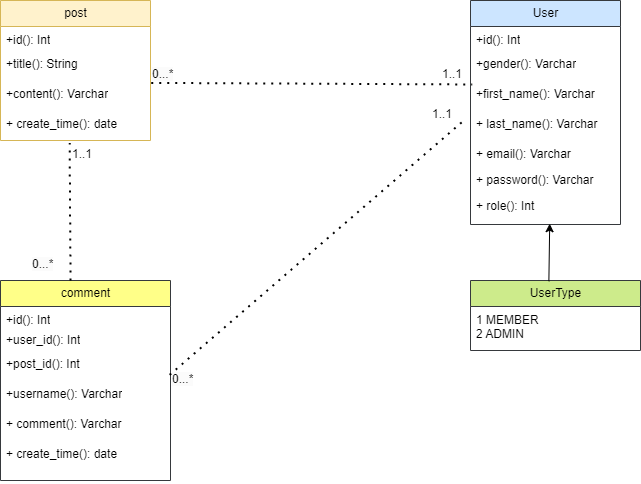

The diagram above was exported from draw.io. Its source (the exported page's mxGraphModel, read from the mxfile embedded in the PNG):
<mxGraphModel dx="1040" dy="737" grid="1" gridSize="10" guides="1" tooltips="1" connect="1" arrows="1" fold="1" page="1" pageScale="1" pageWidth="827" pageHeight="1169" math="0" shadow="0">
  <root>
    <mxCell id="0" />
    <mxCell id="1" parent="0" />
    <mxCell id="jLAkrSTjPKItIWLZCLzn-1" value="User" style="swimlane;fontStyle=0;childLayout=stackLayout;horizontal=1;startSize=26;fillColor=#cce5ff;horizontalStack=0;resizeParent=1;resizeParentMax=0;resizeLast=0;collapsible=1;marginBottom=0;html=1;strokeColor=#36393d;" vertex="1" parent="1">
      <mxGeometry x="520" y="200" width="150" height="224" as="geometry">
        <mxRectangle x="40" y="80" width="130" height="30" as="alternateBounds" />
      </mxGeometry>
    </mxCell>
    <mxCell id="jLAkrSTjPKItIWLZCLzn-2" value="+id(): Int" style="text;strokeColor=none;fillColor=none;align=left;verticalAlign=top;spacingLeft=4;spacingRight=4;overflow=hidden;rotatable=0;points=[[0,0.5],[1,0.5]];portConstraint=eastwest;whiteSpace=wrap;html=1;" vertex="1" parent="jLAkrSTjPKItIWLZCLzn-1">
      <mxGeometry y="26" width="150" height="24" as="geometry" />
    </mxCell>
    <mxCell id="jLAkrSTjPKItIWLZCLzn-3" value="+gender(): Varchar" style="text;strokeColor=none;fillColor=none;align=left;verticalAlign=top;spacingLeft=4;spacingRight=4;overflow=hidden;rotatable=0;points=[[0,0.5],[1,0.5]];portConstraint=eastwest;whiteSpace=wrap;html=1;" vertex="1" parent="jLAkrSTjPKItIWLZCLzn-1">
      <mxGeometry y="50" width="150" height="30" as="geometry" />
    </mxCell>
    <mxCell id="jLAkrSTjPKItIWLZCLzn-4" value="+first_name(): Varchar" style="text;strokeColor=none;fillColor=none;align=left;verticalAlign=top;spacingLeft=4;spacingRight=4;overflow=hidden;rotatable=0;points=[[0,0.5],[1,0.5]];portConstraint=eastwest;whiteSpace=wrap;html=1;" vertex="1" parent="jLAkrSTjPKItIWLZCLzn-1">
      <mxGeometry y="80" width="150" height="30" as="geometry" />
    </mxCell>
    <mxCell id="jLAkrSTjPKItIWLZCLzn-5" value="+ last_name(): Varchar" style="text;strokeColor=none;fillColor=none;align=left;verticalAlign=top;spacingLeft=4;spacingRight=4;overflow=hidden;rotatable=0;points=[[0,0.5],[1,0.5]];portConstraint=eastwest;" vertex="1" parent="jLAkrSTjPKItIWLZCLzn-1">
      <mxGeometry y="110" width="150" height="30" as="geometry" />
    </mxCell>
    <mxCell id="jLAkrSTjPKItIWLZCLzn-7" value="+ email(): Varchar" style="text;strokeColor=none;fillColor=none;align=left;verticalAlign=top;spacingLeft=4;spacingRight=4;overflow=hidden;rotatable=0;points=[[0,0.5],[1,0.5]];portConstraint=eastwest;" vertex="1" parent="jLAkrSTjPKItIWLZCLzn-1">
      <mxGeometry y="140" width="150" height="26" as="geometry" />
    </mxCell>
    <mxCell id="jLAkrSTjPKItIWLZCLzn-8" value="+ password(): Varchar" style="text;strokeColor=none;fillColor=none;align=left;verticalAlign=top;spacingLeft=4;spacingRight=4;overflow=hidden;rotatable=0;points=[[0,0.5],[1,0.5]];portConstraint=eastwest;" vertex="1" parent="jLAkrSTjPKItIWLZCLzn-1">
      <mxGeometry y="166" width="150" height="26" as="geometry" />
    </mxCell>
    <mxCell id="jLAkrSTjPKItIWLZCLzn-9" value="+ role(): Int" style="text;strokeColor=none;fillColor=none;align=left;verticalAlign=top;spacingLeft=4;spacingRight=4;overflow=hidden;rotatable=0;points=[[0,0.5],[1,0.5]];portConstraint=eastwest;" vertex="1" parent="jLAkrSTjPKItIWLZCLzn-1">
      <mxGeometry y="192" width="150" height="32" as="geometry" />
    </mxCell>
    <mxCell id="jLAkrSTjPKItIWLZCLzn-10" value="post" style="swimlane;fontStyle=0;childLayout=stackLayout;horizontal=1;startSize=26;fillColor=#fff2cc;horizontalStack=0;resizeParent=1;resizeParentMax=0;resizeLast=0;collapsible=1;marginBottom=0;html=1;strokeColor=#d6b656;" vertex="1" parent="1">
      <mxGeometry x="50" y="200" width="150" height="140" as="geometry">
        <mxRectangle x="40" y="80" width="130" height="30" as="alternateBounds" />
      </mxGeometry>
    </mxCell>
    <mxCell id="jLAkrSTjPKItIWLZCLzn-11" value="+id(): Int" style="text;strokeColor=none;fillColor=none;align=left;verticalAlign=top;spacingLeft=4;spacingRight=4;overflow=hidden;rotatable=0;points=[[0,0.5],[1,0.5]];portConstraint=eastwest;whiteSpace=wrap;html=1;" vertex="1" parent="jLAkrSTjPKItIWLZCLzn-10">
      <mxGeometry y="26" width="150" height="24" as="geometry" />
    </mxCell>
    <mxCell id="jLAkrSTjPKItIWLZCLzn-12" value="+title(): String" style="text;strokeColor=none;fillColor=none;align=left;verticalAlign=top;spacingLeft=4;spacingRight=4;overflow=hidden;rotatable=0;points=[[0,0.5],[1,0.5]];portConstraint=eastwest;whiteSpace=wrap;html=1;" vertex="1" parent="jLAkrSTjPKItIWLZCLzn-10">
      <mxGeometry y="50" width="150" height="30" as="geometry" />
    </mxCell>
    <mxCell id="jLAkrSTjPKItIWLZCLzn-13" value="+content(): Varchar" style="text;strokeColor=none;fillColor=none;align=left;verticalAlign=top;spacingLeft=4;spacingRight=4;overflow=hidden;rotatable=0;points=[[0,0.5],[1,0.5]];portConstraint=eastwest;whiteSpace=wrap;html=1;" vertex="1" parent="jLAkrSTjPKItIWLZCLzn-10">
      <mxGeometry y="80" width="150" height="30" as="geometry" />
    </mxCell>
    <mxCell id="jLAkrSTjPKItIWLZCLzn-14" value="+ create_time(): date" style="text;strokeColor=none;fillColor=none;align=left;verticalAlign=top;spacingLeft=4;spacingRight=4;overflow=hidden;rotatable=0;points=[[0,0.5],[1,0.5]];portConstraint=eastwest;" vertex="1" parent="jLAkrSTjPKItIWLZCLzn-10">
      <mxGeometry y="110" width="150" height="30" as="geometry" />
    </mxCell>
    <mxCell id="jLAkrSTjPKItIWLZCLzn-19" value="" style="endArrow=none;dashed=1;html=1;dashPattern=1 3;strokeWidth=2;rounded=0;exitX=1.005;exitY=0.08;exitDx=0;exitDy=0;exitPerimeter=0;entryX=0.011;entryY=0.133;entryDx=0;entryDy=0;entryPerimeter=0;" edge="1" parent="1" source="jLAkrSTjPKItIWLZCLzn-13" target="jLAkrSTjPKItIWLZCLzn-4">
      <mxGeometry width="50" height="50" relative="1" as="geometry">
        <mxPoint x="390" y="400" as="sourcePoint" />
        <mxPoint x="440" y="350" as="targetPoint" />
      </mxGeometry>
    </mxCell>
    <mxCell id="jLAkrSTjPKItIWLZCLzn-20" value="&lt;span style=&quot;color: rgb(0, 0, 0); font-family: Helvetica; font-size: 12px; font-style: normal; font-variant-ligatures: normal; font-variant-caps: normal; font-weight: 400; letter-spacing: normal; orphans: 2; text-align: left; text-indent: 0px; text-transform: none; widows: 2; word-spacing: 0px; -webkit-text-stroke-width: 0px; background-color: rgb(251, 251, 251); text-decoration-thickness: initial; text-decoration-style: initial; text-decoration-color: initial; float: none; display: inline !important;&quot;&gt;0...*&lt;/span&gt;" style="text;whiteSpace=wrap;html=1;" vertex="1" parent="1">
      <mxGeometry x="200" y="260" width="50" height="40" as="geometry" />
    </mxCell>
    <mxCell id="jLAkrSTjPKItIWLZCLzn-21" value="1..1" style="text;whiteSpace=wrap;html=1;" vertex="1" parent="1">
      <mxGeometry x="490" y="260" width="40" height="40" as="geometry" />
    </mxCell>
    <mxCell id="jLAkrSTjPKItIWLZCLzn-22" value="comment" style="swimlane;fontStyle=0;childLayout=stackLayout;horizontal=1;startSize=26;fillColor=#ffff88;horizontalStack=0;resizeParent=1;resizeParentMax=0;resizeLast=0;collapsible=1;marginBottom=0;html=1;strokeColor=#36393d;" vertex="1" parent="1">
      <mxGeometry x="50" y="480" width="170" height="200" as="geometry">
        <mxRectangle x="40" y="80" width="130" height="30" as="alternateBounds" />
      </mxGeometry>
    </mxCell>
    <mxCell id="jLAkrSTjPKItIWLZCLzn-23" value="+id(): Int" style="text;strokeColor=none;fillColor=none;align=left;verticalAlign=top;spacingLeft=4;spacingRight=4;overflow=hidden;rotatable=0;points=[[0,0.5],[1,0.5]];portConstraint=eastwest;whiteSpace=wrap;html=1;" vertex="1" parent="jLAkrSTjPKItIWLZCLzn-22">
      <mxGeometry y="26" width="170" height="20" as="geometry" />
    </mxCell>
    <mxCell id="jLAkrSTjPKItIWLZCLzn-24" value="+user_id(): Int" style="text;strokeColor=none;fillColor=none;align=left;verticalAlign=top;spacingLeft=4;spacingRight=4;overflow=hidden;rotatable=0;points=[[0,0.5],[1,0.5]];portConstraint=eastwest;whiteSpace=wrap;html=1;" vertex="1" parent="jLAkrSTjPKItIWLZCLzn-22">
      <mxGeometry y="46" width="170" height="24" as="geometry" />
    </mxCell>
    <mxCell id="jLAkrSTjPKItIWLZCLzn-25" value="+post_id(): Int" style="text;strokeColor=none;fillColor=none;align=left;verticalAlign=top;spacingLeft=4;spacingRight=4;overflow=hidden;rotatable=0;points=[[0,0.5],[1,0.5]];portConstraint=eastwest;whiteSpace=wrap;html=1;" vertex="1" parent="jLAkrSTjPKItIWLZCLzn-22">
      <mxGeometry y="70" width="170" height="30" as="geometry" />
    </mxCell>
    <mxCell id="jLAkrSTjPKItIWLZCLzn-26" value="+username(): Varchar" style="text;strokeColor=none;fillColor=none;align=left;verticalAlign=top;spacingLeft=4;spacingRight=4;overflow=hidden;rotatable=0;points=[[0,0.5],[1,0.5]];portConstraint=eastwest;whiteSpace=wrap;html=1;" vertex="1" parent="jLAkrSTjPKItIWLZCLzn-22">
      <mxGeometry y="100" width="170" height="30" as="geometry" />
    </mxCell>
    <mxCell id="jLAkrSTjPKItIWLZCLzn-27" value="+ comment(): Varchar" style="text;strokeColor=none;fillColor=none;align=left;verticalAlign=top;spacingLeft=4;spacingRight=4;overflow=hidden;rotatable=0;points=[[0,0.5],[1,0.5]];portConstraint=eastwest;" vertex="1" parent="jLAkrSTjPKItIWLZCLzn-22">
      <mxGeometry y="130" width="170" height="30" as="geometry" />
    </mxCell>
    <mxCell id="jLAkrSTjPKItIWLZCLzn-28" value="+ create_time(): date" style="text;strokeColor=none;fillColor=none;align=left;verticalAlign=top;spacingLeft=4;spacingRight=4;overflow=hidden;rotatable=0;points=[[0,0.5],[1,0.5]];portConstraint=eastwest;" vertex="1" parent="jLAkrSTjPKItIWLZCLzn-22">
      <mxGeometry y="160" width="170" height="40" as="geometry" />
    </mxCell>
    <mxCell id="jLAkrSTjPKItIWLZCLzn-29" value="" style="endArrow=none;dashed=1;html=1;dashPattern=1 3;strokeWidth=2;rounded=0;entryX=0.461;entryY=1.08;entryDx=0;entryDy=0;entryPerimeter=0;exitX=0.412;exitY=0;exitDx=0;exitDy=0;exitPerimeter=0;" edge="1" parent="1" source="jLAkrSTjPKItIWLZCLzn-22" target="jLAkrSTjPKItIWLZCLzn-14">
      <mxGeometry width="50" height="50" relative="1" as="geometry">
        <mxPoint x="390" y="400" as="sourcePoint" />
        <mxPoint x="440" y="350" as="targetPoint" />
      </mxGeometry>
    </mxCell>
    <mxCell id="jLAkrSTjPKItIWLZCLzn-30" value="1..1" style="text;whiteSpace=wrap;html=1;" vertex="1" parent="1">
      <mxGeometry x="120" y="340" width="40" height="40" as="geometry" />
    </mxCell>
    <mxCell id="jLAkrSTjPKItIWLZCLzn-31" value="&lt;span style=&quot;color: rgb(0, 0, 0); font-family: Helvetica; font-size: 12px; font-style: normal; font-variant-ligatures: normal; font-variant-caps: normal; font-weight: 400; letter-spacing: normal; orphans: 2; text-align: left; text-indent: 0px; text-transform: none; widows: 2; word-spacing: 0px; -webkit-text-stroke-width: 0px; background-color: rgb(251, 251, 251); text-decoration-thickness: initial; text-decoration-style: initial; text-decoration-color: initial; float: none; display: inline !important;&quot;&gt;0...*&lt;/span&gt;" style="text;whiteSpace=wrap;html=1;" vertex="1" parent="1">
      <mxGeometry x="80" y="450" width="50" height="40" as="geometry" />
    </mxCell>
    <mxCell id="jLAkrSTjPKItIWLZCLzn-32" value="" style="endArrow=none;dashed=1;html=1;dashPattern=1 3;strokeWidth=2;rounded=0;exitX=0.995;exitY=0.813;exitDx=0;exitDy=0;exitPerimeter=0;entryX=-0.032;entryY=0.28;entryDx=0;entryDy=0;entryPerimeter=0;" edge="1" parent="1" source="jLAkrSTjPKItIWLZCLzn-25" target="jLAkrSTjPKItIWLZCLzn-5">
      <mxGeometry width="50" height="50" relative="1" as="geometry">
        <mxPoint x="390" y="400" as="sourcePoint" />
        <mxPoint x="440" y="350" as="targetPoint" />
      </mxGeometry>
    </mxCell>
    <mxCell id="jLAkrSTjPKItIWLZCLzn-33" value="&lt;span style=&quot;color: rgb(0, 0, 0); font-family: Helvetica; font-size: 12px; font-style: normal; font-variant-ligatures: normal; font-variant-caps: normal; font-weight: 400; letter-spacing: normal; orphans: 2; text-align: left; text-indent: 0px; text-transform: none; widows: 2; word-spacing: 0px; -webkit-text-stroke-width: 0px; background-color: rgb(251, 251, 251); text-decoration-thickness: initial; text-decoration-style: initial; text-decoration-color: initial; float: none; display: inline !important;&quot;&gt;0...*&lt;/span&gt;" style="text;whiteSpace=wrap;html=1;" vertex="1" parent="1">
      <mxGeometry x="220" y="565" width="50" height="40" as="geometry" />
    </mxCell>
    <mxCell id="jLAkrSTjPKItIWLZCLzn-34" value="1..1" style="text;whiteSpace=wrap;html=1;" vertex="1" parent="1">
      <mxGeometry x="480" y="300" width="40" height="40" as="geometry" />
    </mxCell>
    <mxCell id="jLAkrSTjPKItIWLZCLzn-35" value="UserType" style="swimlane;fontStyle=0;childLayout=stackLayout;horizontal=1;startSize=26;fillColor=#cdeb8b;horizontalStack=0;resizeParent=1;resizeParentMax=0;resizeLast=0;collapsible=1;marginBottom=0;html=1;strokeColor=#36393d;" vertex="1" parent="1">
      <mxGeometry x="520" y="480" width="170" height="70" as="geometry">
        <mxRectangle x="40" y="80" width="130" height="30" as="alternateBounds" />
      </mxGeometry>
    </mxCell>
    <mxCell id="jLAkrSTjPKItIWLZCLzn-36" value="1 MEMBER&lt;br&gt;2 ADMIN" style="text;strokeColor=none;fillColor=none;align=left;verticalAlign=top;spacingLeft=4;spacingRight=4;overflow=hidden;rotatable=0;points=[[0,0.5],[1,0.5]];portConstraint=eastwest;whiteSpace=wrap;html=1;" vertex="1" parent="jLAkrSTjPKItIWLZCLzn-35">
      <mxGeometry y="26" width="170" height="44" as="geometry" />
    </mxCell>
    <mxCell id="jLAkrSTjPKItIWLZCLzn-37" value="" style="endArrow=classic;html=1;rounded=0;exitX=0.461;exitY=0.011;exitDx=0;exitDy=0;exitPerimeter=0;entryX=0.528;entryY=0.975;entryDx=0;entryDy=0;entryPerimeter=0;" edge="1" parent="1" source="jLAkrSTjPKItIWLZCLzn-35" target="jLAkrSTjPKItIWLZCLzn-9">
      <mxGeometry width="50" height="50" relative="1" as="geometry">
        <mxPoint x="390" y="500" as="sourcePoint" />
        <mxPoint x="595" y="430" as="targetPoint" />
      </mxGeometry>
    </mxCell>
  </root>
</mxGraphModel>